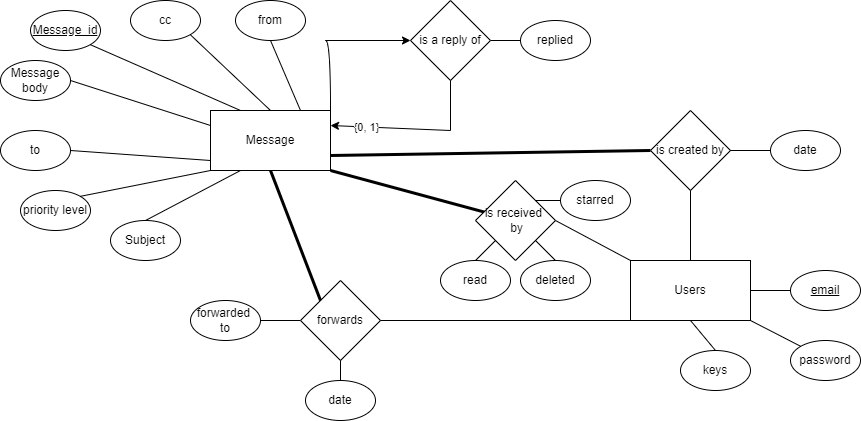

The diagram above was exported from draw.io. Its source (the exported page's mxGraphModel, read from the mxfile embedded in the PNG):
<mxGraphModel dx="1888" dy="513" grid="1" gridSize="10" guides="1" tooltips="1" connect="1" arrows="1" fold="1" page="1" pageScale="1" pageWidth="850" pageHeight="1100" math="0" shadow="0">
  <root>
    <mxCell id="0" />
    <mxCell id="1" parent="0" />
    <mxCell id="UBTWBQqdq8a0ScgK8PZg-2" value="Message" style="rounded=0;whiteSpace=wrap;html=1;" vertex="1" parent="1">
      <mxGeometry x="80" y="190" width="120" height="60" as="geometry" />
    </mxCell>
    <mxCell id="UBTWBQqdq8a0ScgK8PZg-3" value="&lt;u&gt;Message_id&lt;/u&gt;" style="ellipse;whiteSpace=wrap;html=1;" vertex="1" parent="1">
      <mxGeometry x="-100" y="90" width="70" height="40" as="geometry" />
    </mxCell>
    <mxCell id="UBTWBQqdq8a0ScgK8PZg-4" value="" style="endArrow=none;html=1;rounded=0;entryX=1;entryY=1;entryDx=0;entryDy=0;exitX=0.25;exitY=0;exitDx=0;exitDy=0;" edge="1" parent="1" source="UBTWBQqdq8a0ScgK8PZg-2" target="UBTWBQqdq8a0ScgK8PZg-3">
      <mxGeometry width="50" height="50" relative="1" as="geometry">
        <mxPoint x="400" y="320" as="sourcePoint" />
        <mxPoint x="450" y="270" as="targetPoint" />
      </mxGeometry>
    </mxCell>
    <mxCell id="UBTWBQqdq8a0ScgK8PZg-6" value="from" style="ellipse;whiteSpace=wrap;html=1;" vertex="1" parent="1">
      <mxGeometry x="105" y="80" width="70" height="40" as="geometry" />
    </mxCell>
    <mxCell id="UBTWBQqdq8a0ScgK8PZg-7" value="cc" style="ellipse;whiteSpace=wrap;html=1;" vertex="1" parent="1">
      <mxGeometry y="80" width="70" height="40" as="geometry" />
    </mxCell>
    <mxCell id="UBTWBQqdq8a0ScgK8PZg-8" value="Message body" style="ellipse;whiteSpace=wrap;html=1;" vertex="1" parent="1">
      <mxGeometry x="-130" y="140" width="70" height="40" as="geometry" />
    </mxCell>
    <mxCell id="UBTWBQqdq8a0ScgK8PZg-9" value="Subject" style="ellipse;whiteSpace=wrap;html=1;" vertex="1" parent="1">
      <mxGeometry x="-20" y="300" width="70" height="40" as="geometry" />
    </mxCell>
    <mxCell id="UBTWBQqdq8a0ScgK8PZg-10" value="forwarded&amp;nbsp; to" style="ellipse;whiteSpace=wrap;html=1;" vertex="1" parent="1">
      <mxGeometry x="60" y="380" width="70" height="40" as="geometry" />
    </mxCell>
    <mxCell id="UBTWBQqdq8a0ScgK8PZg-11" value="replied" style="ellipse;whiteSpace=wrap;html=1;" vertex="1" parent="1">
      <mxGeometry x="390" y="100" width="70" height="40" as="geometry" />
    </mxCell>
    <mxCell id="UBTWBQqdq8a0ScgK8PZg-12" value="priority level" style="ellipse;whiteSpace=wrap;html=1;" vertex="1" parent="1">
      <mxGeometry x="-110" y="270" width="70" height="40" as="geometry" />
    </mxCell>
    <mxCell id="UBTWBQqdq8a0ScgK8PZg-14" value="" style="endArrow=none;html=1;rounded=0;entryX=0.5;entryY=1;entryDx=0;entryDy=0;exitX=0.75;exitY=0;exitDx=0;exitDy=0;" edge="1" parent="1" source="UBTWBQqdq8a0ScgK8PZg-2" target="UBTWBQqdq8a0ScgK8PZg-6">
      <mxGeometry width="50" height="50" relative="1" as="geometry">
        <mxPoint x="180" y="200" as="sourcePoint" />
        <mxPoint x="205.9699999999998" y="178.60000000000002" as="targetPoint" />
      </mxGeometry>
    </mxCell>
    <mxCell id="UBTWBQqdq8a0ScgK8PZg-15" value="" style="endArrow=none;html=1;rounded=0;entryX=1;entryY=1;entryDx=0;entryDy=0;exitX=0.5;exitY=0;exitDx=0;exitDy=0;" edge="1" parent="1" source="UBTWBQqdq8a0ScgK8PZg-2" target="UBTWBQqdq8a0ScgK8PZg-7">
      <mxGeometry width="50" height="50" relative="1" as="geometry">
        <mxPoint x="190" y="210" as="sourcePoint" />
        <mxPoint x="215.9699999999998" y="188.60000000000002" as="targetPoint" />
      </mxGeometry>
    </mxCell>
    <mxCell id="UBTWBQqdq8a0ScgK8PZg-16" value="" style="endArrow=none;html=1;rounded=0;entryX=1;entryY=0.5;entryDx=0;entryDy=0;exitX=0;exitY=0.25;exitDx=0;exitDy=0;" edge="1" parent="1" source="UBTWBQqdq8a0ScgK8PZg-2" target="UBTWBQqdq8a0ScgK8PZg-8">
      <mxGeometry width="50" height="50" relative="1" as="geometry">
        <mxPoint x="200" y="220" as="sourcePoint" />
        <mxPoint x="225.9699999999998" y="198.60000000000002" as="targetPoint" />
      </mxGeometry>
    </mxCell>
    <mxCell id="UBTWBQqdq8a0ScgK8PZg-17" value="" style="endArrow=none;html=1;rounded=0;entryX=0.25;entryY=1;entryDx=0;entryDy=0;exitX=0.5;exitY=0;exitDx=0;exitDy=0;" edge="1" parent="1" source="UBTWBQqdq8a0ScgK8PZg-9" target="UBTWBQqdq8a0ScgK8PZg-2">
      <mxGeometry width="50" height="50" relative="1" as="geometry">
        <mxPoint x="210" y="230" as="sourcePoint" />
        <mxPoint x="235.9699999999998" y="208.60000000000002" as="targetPoint" />
      </mxGeometry>
    </mxCell>
    <mxCell id="UBTWBQqdq8a0ScgK8PZg-18" value="" style="endArrow=none;html=1;rounded=0;entryX=0;entryY=1;entryDx=0;entryDy=0;exitX=1;exitY=0;exitDx=0;exitDy=0;" edge="1" parent="1" source="UBTWBQqdq8a0ScgK8PZg-12" target="UBTWBQqdq8a0ScgK8PZg-2">
      <mxGeometry width="50" height="50" relative="1" as="geometry">
        <mxPoint x="220" y="240" as="sourcePoint" />
        <mxPoint x="245.9699999999998" y="218.60000000000002" as="targetPoint" />
      </mxGeometry>
    </mxCell>
    <mxCell id="UBTWBQqdq8a0ScgK8PZg-19" value="" style="endArrow=none;html=1;rounded=0;entryX=0;entryY=0.5;entryDx=0;entryDy=0;exitX=1;exitY=0.5;exitDx=0;exitDy=0;" edge="1" parent="1" source="UBTWBQqdq8a0ScgK8PZg-10" target="UBTWBQqdq8a0ScgK8PZg-57">
      <mxGeometry width="50" height="50" relative="1" as="geometry">
        <mxPoint x="230" y="250" as="sourcePoint" />
        <mxPoint x="255.9699999999998" y="228.60000000000002" as="targetPoint" />
      </mxGeometry>
    </mxCell>
    <mxCell id="UBTWBQqdq8a0ScgK8PZg-20" value="" style="endArrow=none;html=1;rounded=0;entryX=0;entryY=0.5;entryDx=0;entryDy=0;exitX=1;exitY=0.5;exitDx=0;exitDy=0;" edge="1" parent="1" source="UBTWBQqdq8a0ScgK8PZg-26" target="UBTWBQqdq8a0ScgK8PZg-11">
      <mxGeometry width="50" height="50" relative="1" as="geometry">
        <mxPoint x="240" y="260" as="sourcePoint" />
        <mxPoint x="265.9699999999998" y="238.60000000000002" as="targetPoint" />
      </mxGeometry>
    </mxCell>
    <mxCell id="UBTWBQqdq8a0ScgK8PZg-23" value="to" style="ellipse;whiteSpace=wrap;html=1;" vertex="1" parent="1">
      <mxGeometry x="-130" y="210" width="70" height="40" as="geometry" />
    </mxCell>
    <mxCell id="UBTWBQqdq8a0ScgK8PZg-24" value="" style="endArrow=none;html=1;rounded=0;entryX=1;entryY=0.5;entryDx=0;entryDy=0;exitX=0.75;exitY=0;exitDx=0;exitDy=0;" edge="1" parent="1" target="UBTWBQqdq8a0ScgK8PZg-23">
      <mxGeometry width="50" height="50" relative="1" as="geometry">
        <mxPoint x="80" y="240" as="sourcePoint" />
        <mxPoint x="240" y="310" as="targetPoint" />
      </mxGeometry>
    </mxCell>
    <mxCell id="UBTWBQqdq8a0ScgK8PZg-25" value="" style="curved=1;endArrow=classic;html=1;rounded=0;exitX=1;exitY=0;exitDx=0;exitDy=0;" edge="1" parent="1" source="UBTWBQqdq8a0ScgK8PZg-2">
      <mxGeometry width="50" height="50" relative="1" as="geometry">
        <mxPoint x="280" y="310" as="sourcePoint" />
        <mxPoint x="280" y="120" as="targetPoint" />
        <Array as="points">
          <mxPoint x="200" y="120" />
          <mxPoint x="190" y="120" />
        </Array>
      </mxGeometry>
    </mxCell>
    <mxCell id="UBTWBQqdq8a0ScgK8PZg-26" value="is a reply of" style="rhombus;whiteSpace=wrap;html=1;" vertex="1" parent="1">
      <mxGeometry x="280" y="80" width="80" height="80" as="geometry" />
    </mxCell>
    <mxCell id="UBTWBQqdq8a0ScgK8PZg-27" value="" style="endArrow=none;html=1;rounded=0;entryX=0.5;entryY=1;entryDx=0;entryDy=0;" edge="1" parent="1" target="UBTWBQqdq8a0ScgK8PZg-26">
      <mxGeometry width="50" height="50" relative="1" as="geometry">
        <mxPoint x="320" y="210" as="sourcePoint" />
        <mxPoint x="330" y="260" as="targetPoint" />
      </mxGeometry>
    </mxCell>
    <mxCell id="UBTWBQqdq8a0ScgK8PZg-28" value="" style="endArrow=classic;html=1;rounded=0;entryX=1;entryY=0.25;entryDx=0;entryDy=0;" edge="1" parent="1" target="UBTWBQqdq8a0ScgK8PZg-2">
      <mxGeometry width="50" height="50" relative="1" as="geometry">
        <mxPoint x="320" y="210" as="sourcePoint" />
        <mxPoint x="330" y="260" as="targetPoint" />
      </mxGeometry>
    </mxCell>
    <mxCell id="UBTWBQqdq8a0ScgK8PZg-29" value="{0, 1}" style="edgeLabel;html=1;align=center;verticalAlign=middle;resizable=0;points=[];" vertex="1" connectable="0" parent="UBTWBQqdq8a0ScgK8PZg-28">
      <mxGeometry x="0.4134" relative="1" as="geometry">
        <mxPoint as="offset" />
      </mxGeometry>
    </mxCell>
    <mxCell id="UBTWBQqdq8a0ScgK8PZg-30" value="" style="endArrow=none;html=1;rounded=0;exitX=1;exitY=0.75;exitDx=0;exitDy=0;entryX=0;entryY=0.5;entryDx=0;entryDy=0;strokeWidth=3;" edge="1" parent="1" source="UBTWBQqdq8a0ScgK8PZg-2" target="UBTWBQqdq8a0ScgK8PZg-31">
      <mxGeometry width="50" height="50" relative="1" as="geometry">
        <mxPoint x="280" y="310" as="sourcePoint" />
        <mxPoint x="520" y="230" as="targetPoint" />
      </mxGeometry>
    </mxCell>
    <mxCell id="UBTWBQqdq8a0ScgK8PZg-31" value="is created by" style="rhombus;whiteSpace=wrap;html=1;" vertex="1" parent="1">
      <mxGeometry x="520" y="190" width="80" height="80" as="geometry" />
    </mxCell>
    <mxCell id="UBTWBQqdq8a0ScgK8PZg-32" value="" style="endArrow=none;html=1;rounded=0;entryX=0.5;entryY=1;entryDx=0;entryDy=0;" edge="1" parent="1" target="UBTWBQqdq8a0ScgK8PZg-31">
      <mxGeometry width="50" height="50" relative="1" as="geometry">
        <mxPoint x="560" y="340" as="sourcePoint" />
        <mxPoint x="330" y="260" as="targetPoint" />
      </mxGeometry>
    </mxCell>
    <mxCell id="UBTWBQqdq8a0ScgK8PZg-33" value="Users" style="rounded=0;whiteSpace=wrap;html=1;" vertex="1" parent="1">
      <mxGeometry x="500" y="340" width="120" height="60" as="geometry" />
    </mxCell>
    <mxCell id="UBTWBQqdq8a0ScgK8PZg-34" value="&lt;u&gt;email&lt;/u&gt;" style="ellipse;whiteSpace=wrap;html=1;" vertex="1" parent="1">
      <mxGeometry x="660" y="350" width="70" height="40" as="geometry" />
    </mxCell>
    <mxCell id="UBTWBQqdq8a0ScgK8PZg-35" value="password" style="ellipse;whiteSpace=wrap;html=1;" vertex="1" parent="1">
      <mxGeometry x="660" y="420" width="70" height="40" as="geometry" />
    </mxCell>
    <mxCell id="UBTWBQqdq8a0ScgK8PZg-36" value="keys" style="ellipse;whiteSpace=wrap;html=1;" vertex="1" parent="1">
      <mxGeometry x="550" y="430" width="70" height="40" as="geometry" />
    </mxCell>
    <mxCell id="UBTWBQqdq8a0ScgK8PZg-38" value="" style="endArrow=none;html=1;rounded=0;entryX=1;entryY=1;entryDx=0;entryDy=0;exitX=0;exitY=0;exitDx=0;exitDy=0;" edge="1" parent="1" source="UBTWBQqdq8a0ScgK8PZg-35" target="UBTWBQqdq8a0ScgK8PZg-33">
      <mxGeometry width="50" height="50" relative="1" as="geometry">
        <mxPoint x="280" y="310" as="sourcePoint" />
        <mxPoint x="330" y="260" as="targetPoint" />
      </mxGeometry>
    </mxCell>
    <mxCell id="UBTWBQqdq8a0ScgK8PZg-40" value="" style="endArrow=none;html=1;rounded=0;entryX=0.5;entryY=1;entryDx=0;entryDy=0;exitX=0.5;exitY=0;exitDx=0;exitDy=0;" edge="1" parent="1" source="UBTWBQqdq8a0ScgK8PZg-36" target="UBTWBQqdq8a0ScgK8PZg-33">
      <mxGeometry width="50" height="50" relative="1" as="geometry">
        <mxPoint x="280" y="310" as="sourcePoint" />
        <mxPoint x="330" y="260" as="targetPoint" />
      </mxGeometry>
    </mxCell>
    <mxCell id="UBTWBQqdq8a0ScgK8PZg-41" value="" style="endArrow=none;html=1;rounded=0;entryX=1;entryY=0.5;entryDx=0;entryDy=0;exitX=0;exitY=0.5;exitDx=0;exitDy=0;" edge="1" parent="1" source="UBTWBQqdq8a0ScgK8PZg-34" target="UBTWBQqdq8a0ScgK8PZg-33">
      <mxGeometry width="50" height="50" relative="1" as="geometry">
        <mxPoint x="710" y="370" as="sourcePoint" />
        <mxPoint x="330" y="260" as="targetPoint" />
      </mxGeometry>
    </mxCell>
    <mxCell id="UBTWBQqdq8a0ScgK8PZg-43" value="date" style="ellipse;whiteSpace=wrap;html=1;" vertex="1" parent="1">
      <mxGeometry x="640" y="210" width="70" height="40" as="geometry" />
    </mxCell>
    <mxCell id="UBTWBQqdq8a0ScgK8PZg-44" value="" style="endArrow=none;html=1;rounded=0;entryX=0;entryY=0.5;entryDx=0;entryDy=0;exitX=1;exitY=0.5;exitDx=0;exitDy=0;" edge="1" parent="1" source="UBTWBQqdq8a0ScgK8PZg-31" target="UBTWBQqdq8a0ScgK8PZg-43">
      <mxGeometry width="50" height="50" relative="1" as="geometry">
        <mxPoint x="280" y="310" as="sourcePoint" />
        <mxPoint x="330" y="260" as="targetPoint" />
      </mxGeometry>
    </mxCell>
    <mxCell id="UBTWBQqdq8a0ScgK8PZg-47" value="" style="endArrow=none;html=1;rounded=0;exitX=1;exitY=1;exitDx=0;exitDy=0;strokeWidth=3;" edge="1" parent="1" source="UBTWBQqdq8a0ScgK8PZg-2" target="UBTWBQqdq8a0ScgK8PZg-48">
      <mxGeometry width="50" height="50" relative="1" as="geometry">
        <mxPoint x="280" y="310" as="sourcePoint" />
        <mxPoint x="370" y="270" as="targetPoint" />
      </mxGeometry>
    </mxCell>
    <mxCell id="UBTWBQqdq8a0ScgK8PZg-48" value="is received&amp;nbsp; &amp;nbsp;by" style="rhombus;whiteSpace=wrap;html=1;" vertex="1" parent="1">
      <mxGeometry x="345" y="260" width="80" height="80" as="geometry" />
    </mxCell>
    <mxCell id="UBTWBQqdq8a0ScgK8PZg-49" value="" style="endArrow=none;html=1;rounded=0;entryX=1;entryY=0.5;entryDx=0;entryDy=0;exitX=0;exitY=0;exitDx=0;exitDy=0;" edge="1" parent="1" source="UBTWBQqdq8a0ScgK8PZg-33" target="UBTWBQqdq8a0ScgK8PZg-48">
      <mxGeometry width="50" height="50" relative="1" as="geometry">
        <mxPoint x="280" y="310" as="sourcePoint" />
        <mxPoint x="330" y="260" as="targetPoint" />
      </mxGeometry>
    </mxCell>
    <mxCell id="UBTWBQqdq8a0ScgK8PZg-51" value="read" style="ellipse;whiteSpace=wrap;html=1;" vertex="1" parent="1">
      <mxGeometry x="310" y="340" width="70" height="40" as="geometry" />
    </mxCell>
    <mxCell id="UBTWBQqdq8a0ScgK8PZg-52" value="deleted" style="ellipse;whiteSpace=wrap;html=1;" vertex="1" parent="1">
      <mxGeometry x="390" y="340" width="70" height="40" as="geometry" />
    </mxCell>
    <mxCell id="UBTWBQqdq8a0ScgK8PZg-53" value="starred" style="ellipse;whiteSpace=wrap;html=1;" vertex="1" parent="1">
      <mxGeometry x="430" y="260" width="70" height="40" as="geometry" />
    </mxCell>
    <mxCell id="UBTWBQqdq8a0ScgK8PZg-54" value="" style="endArrow=none;html=1;rounded=0;entryX=0;entryY=0.5;entryDx=0;entryDy=0;exitX=1;exitY=0;exitDx=0;exitDy=0;" edge="1" parent="1" source="UBTWBQqdq8a0ScgK8PZg-48" target="UBTWBQqdq8a0ScgK8PZg-53">
      <mxGeometry width="50" height="50" relative="1" as="geometry">
        <mxPoint x="280" y="310" as="sourcePoint" />
        <mxPoint x="330" y="260" as="targetPoint" />
      </mxGeometry>
    </mxCell>
    <mxCell id="UBTWBQqdq8a0ScgK8PZg-55" value="" style="endArrow=none;html=1;rounded=0;entryX=0;entryY=1;entryDx=0;entryDy=0;exitX=0.5;exitY=0;exitDx=0;exitDy=0;" edge="1" parent="1" source="UBTWBQqdq8a0ScgK8PZg-51" target="UBTWBQqdq8a0ScgK8PZg-48">
      <mxGeometry width="50" height="50" relative="1" as="geometry">
        <mxPoint x="280" y="310" as="sourcePoint" />
        <mxPoint x="330" y="260" as="targetPoint" />
      </mxGeometry>
    </mxCell>
    <mxCell id="UBTWBQqdq8a0ScgK8PZg-56" value="" style="endArrow=none;html=1;rounded=0;entryX=1;entryY=1;entryDx=0;entryDy=0;exitX=0.5;exitY=0;exitDx=0;exitDy=0;" edge="1" parent="1" source="UBTWBQqdq8a0ScgK8PZg-52" target="UBTWBQqdq8a0ScgK8PZg-48">
      <mxGeometry width="50" height="50" relative="1" as="geometry">
        <mxPoint x="280" y="310" as="sourcePoint" />
        <mxPoint x="330" y="260" as="targetPoint" />
      </mxGeometry>
    </mxCell>
    <mxCell id="UBTWBQqdq8a0ScgK8PZg-57" value="forwards" style="rhombus;whiteSpace=wrap;html=1;" vertex="1" parent="1">
      <mxGeometry x="170" y="360" width="80" height="80" as="geometry" />
    </mxCell>
    <mxCell id="UBTWBQqdq8a0ScgK8PZg-58" value="" style="endArrow=none;html=1;rounded=0;strokeWidth=3;entryX=0.5;entryY=1;entryDx=0;entryDy=0;exitX=0;exitY=0;exitDx=0;exitDy=0;" edge="1" parent="1" source="UBTWBQqdq8a0ScgK8PZg-57" target="UBTWBQqdq8a0ScgK8PZg-2">
      <mxGeometry width="50" height="50" relative="1" as="geometry">
        <mxPoint x="280" y="310" as="sourcePoint" />
        <mxPoint x="330" y="260" as="targetPoint" />
      </mxGeometry>
    </mxCell>
    <mxCell id="UBTWBQqdq8a0ScgK8PZg-59" value="" style="endArrow=none;html=1;rounded=0;strokeWidth=1;entryX=0;entryY=1;entryDx=0;entryDy=0;exitX=1;exitY=0.5;exitDx=0;exitDy=0;" edge="1" parent="1" source="UBTWBQqdq8a0ScgK8PZg-57" target="UBTWBQqdq8a0ScgK8PZg-33">
      <mxGeometry width="50" height="50" relative="1" as="geometry">
        <mxPoint x="280" y="310" as="sourcePoint" />
        <mxPoint x="330" y="260" as="targetPoint" />
      </mxGeometry>
    </mxCell>
    <mxCell id="UBTWBQqdq8a0ScgK8PZg-61" value="date" style="ellipse;whiteSpace=wrap;html=1;" vertex="1" parent="1">
      <mxGeometry x="175" y="460" width="70" height="40" as="geometry" />
    </mxCell>
    <mxCell id="UBTWBQqdq8a0ScgK8PZg-62" value="" style="endArrow=none;html=1;rounded=0;strokeWidth=1;exitX=0.5;exitY=0;exitDx=0;exitDy=0;entryX=0.5;entryY=1;entryDx=0;entryDy=0;" edge="1" parent="1" source="UBTWBQqdq8a0ScgK8PZg-61" target="UBTWBQqdq8a0ScgK8PZg-57">
      <mxGeometry width="50" height="50" relative="1" as="geometry">
        <mxPoint x="280" y="310" as="sourcePoint" />
        <mxPoint x="330" y="260" as="targetPoint" />
      </mxGeometry>
    </mxCell>
  </root>
</mxGraphModel>